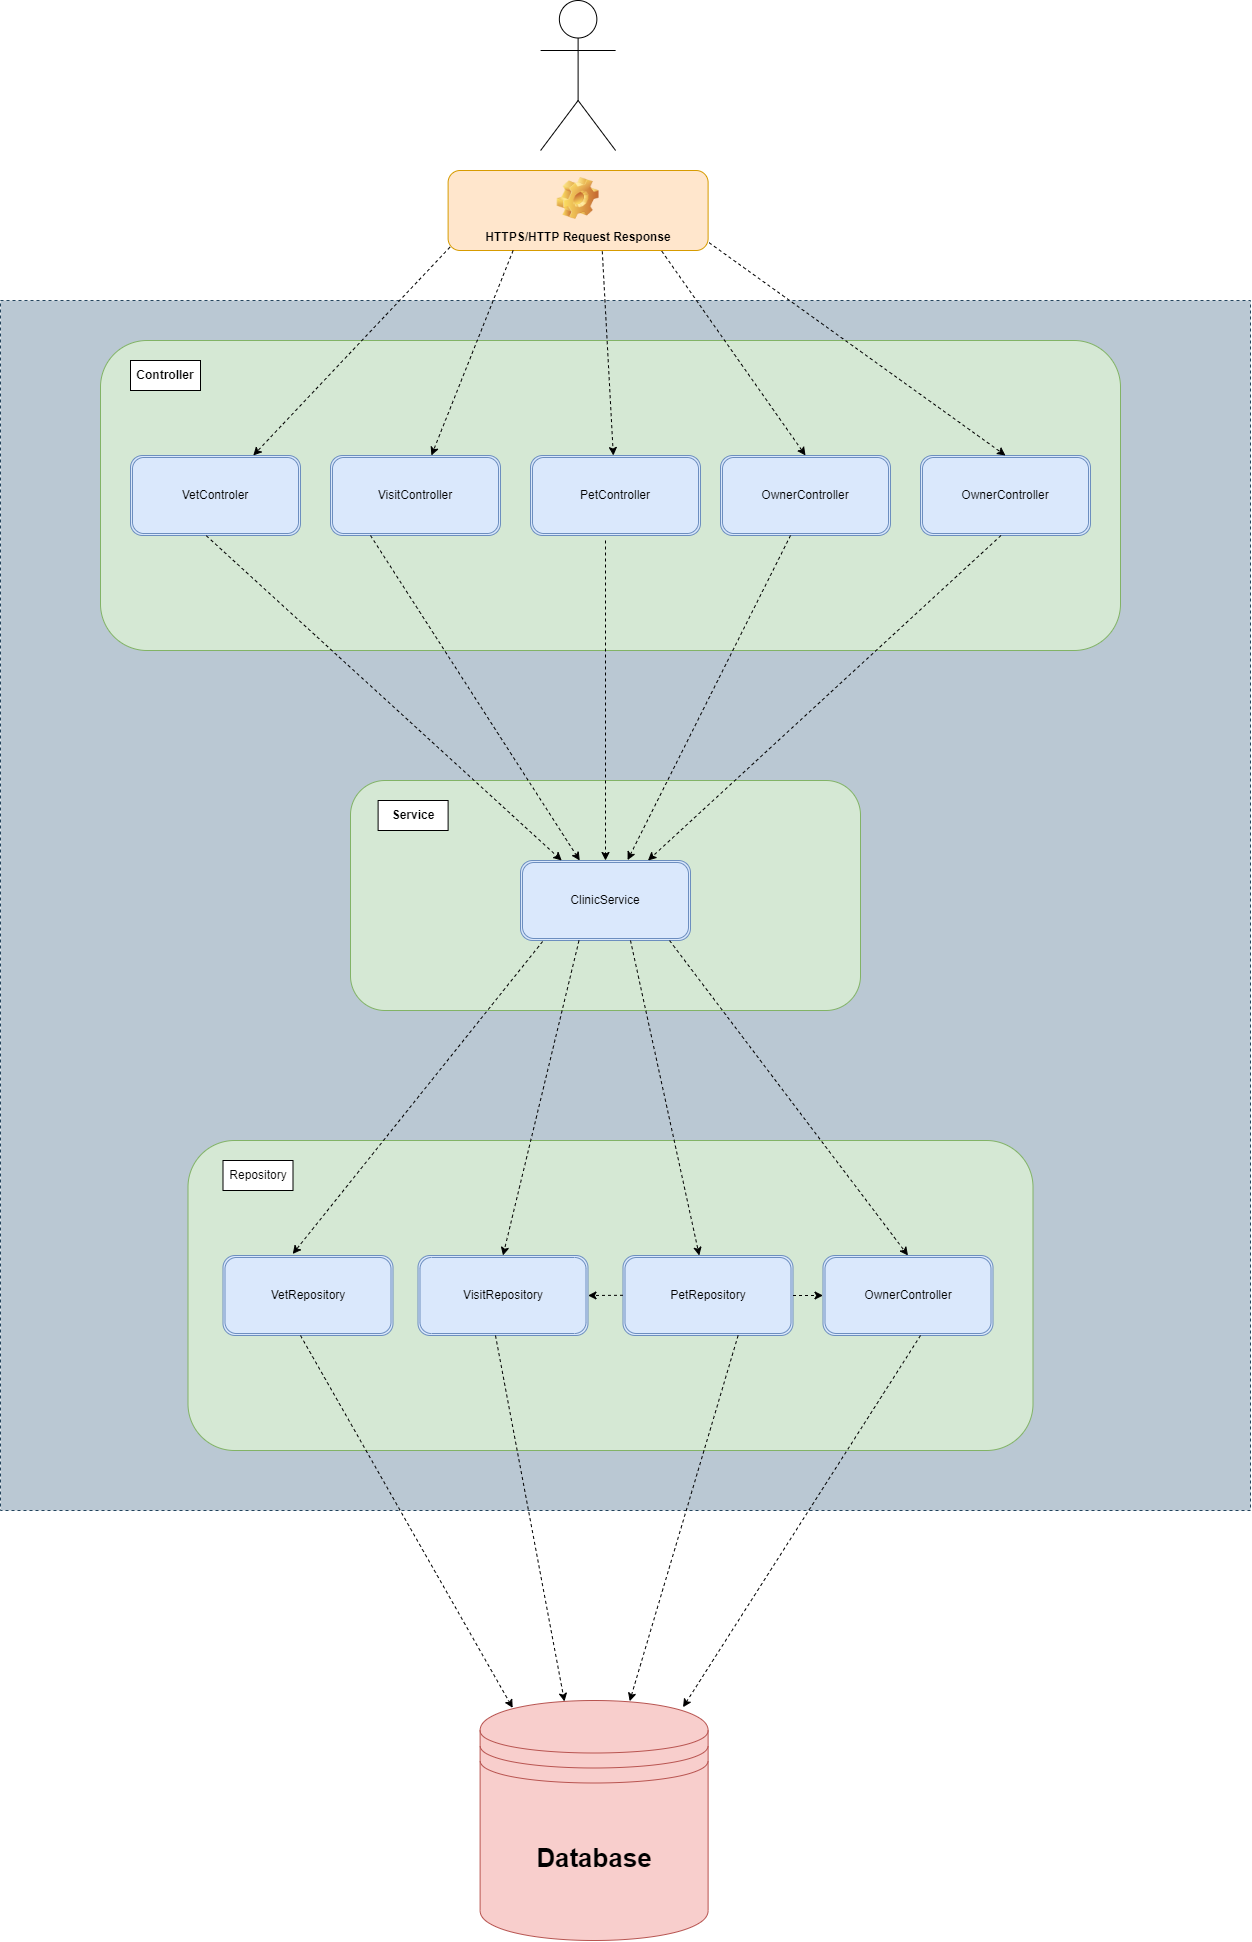

The diagram above was exported from draw.io. Its source (the exported page's mxGraphModel, read from the mxfile embedded in the PNG):
<mxGraphModel dx="2578" dy="1081" grid="1" gridSize="10" guides="1" tooltips="1" connect="1" arrows="1" fold="1" page="1" pageScale="1" pageWidth="827" pageHeight="1169" math="0" shadow="0">
  <root>
    <mxCell id="0" />
    <mxCell id="1" parent="0" />
    <mxCell id="5Sy3n5xsGNxDk8voqQIU-13" value="" style="rounded=0;whiteSpace=wrap;html=1;fillColor=#bac8d3;strokeColor=#23445d;dashed=1;" vertex="1" parent="1">
      <mxGeometry x="210" y="410" width="1250" height="1210" as="geometry" />
    </mxCell>
    <mxCell id="-cBgZcSdLrivgGSVV2SI-1" value="" style="rounded=1;whiteSpace=wrap;html=1;fillColor=#d5e8d4;strokeColor=#82b366;" parent="1" vertex="1">
      <mxGeometry x="310" y="450" width="1020" height="310" as="geometry" />
    </mxCell>
    <mxCell id="-cBgZcSdLrivgGSVV2SI-4" value="VetControler" style="shape=ext;double=1;rounded=1;whiteSpace=wrap;html=1;fillColor=#dae8fc;strokeColor=#6c8ebf;perimeterSpacing=0;" parent="1" vertex="1">
      <mxGeometry x="340" y="565" width="170" height="80" as="geometry" />
    </mxCell>
    <mxCell id="-cBgZcSdLrivgGSVV2SI-5" value="VisitController" style="shape=ext;double=1;rounded=1;whiteSpace=wrap;html=1;fillColor=#dae8fc;strokeColor=#6c8ebf;perimeterSpacing=0;" parent="1" vertex="1">
      <mxGeometry x="540" y="565" width="170" height="80" as="geometry" />
    </mxCell>
    <mxCell id="-cBgZcSdLrivgGSVV2SI-6" value="PetController" style="shape=ext;double=1;rounded=1;whiteSpace=wrap;html=1;fillColor=#dae8fc;strokeColor=#6c8ebf;perimeterSpacing=0;" parent="1" vertex="1">
      <mxGeometry x="740" y="565" width="170" height="80" as="geometry" />
    </mxCell>
    <mxCell id="-cBgZcSdLrivgGSVV2SI-7" value="OwnerController" style="shape=ext;double=1;rounded=1;whiteSpace=wrap;html=1;fillColor=#dae8fc;strokeColor=#6c8ebf;perimeterSpacing=0;" parent="1" vertex="1">
      <mxGeometry x="930" y="565" width="170" height="80" as="geometry" />
    </mxCell>
    <mxCell id="-cBgZcSdLrivgGSVV2SI-8" value="OwnerController" style="shape=ext;double=1;rounded=1;whiteSpace=wrap;html=1;fillColor=#dae8fc;strokeColor=#6c8ebf;perimeterSpacing=0;" parent="1" vertex="1">
      <mxGeometry x="1130" y="565" width="170" height="80" as="geometry" />
    </mxCell>
    <mxCell id="-cBgZcSdLrivgGSVV2SI-11" value="HTTPS/HTTP Request Response" style="label;whiteSpace=wrap;html=1;align=center;verticalAlign=bottom;spacingLeft=0;spacingBottom=4;imageAlign=center;imageVerticalAlign=top;image=img/clipart/Gear_128x128.png;fillColor=#ffe6cc;strokeColor=#d79b00;" parent="1" vertex="1">
      <mxGeometry x="657.61" y="280" width="260" height="80" as="geometry" />
    </mxCell>
    <mxCell id="-cBgZcSdLrivgGSVV2SI-13" value="" style="endArrow=classic;html=1;rounded=0;exitX=0.007;exitY=0.959;exitDx=0;exitDy=0;exitPerimeter=0;dashed=1;" parent="1" source="-cBgZcSdLrivgGSVV2SI-11" target="-cBgZcSdLrivgGSVV2SI-4" edge="1">
      <mxGeometry width="50" height="50" relative="1" as="geometry">
        <mxPoint x="665" y="370" as="sourcePoint" />
        <mxPoint x="825" y="320" as="targetPoint" />
      </mxGeometry>
    </mxCell>
    <mxCell id="-cBgZcSdLrivgGSVV2SI-14" value="" style="endArrow=classic;html=1;rounded=0;exitX=0.25;exitY=1;exitDx=0;exitDy=0;dashed=1;" parent="1" source="-cBgZcSdLrivgGSVV2SI-11" target="-cBgZcSdLrivgGSVV2SI-5" edge="1">
      <mxGeometry width="50" height="50" relative="1" as="geometry">
        <mxPoint x="705" y="420" as="sourcePoint" />
        <mxPoint x="755" y="370" as="targetPoint" />
      </mxGeometry>
    </mxCell>
    <mxCell id="-cBgZcSdLrivgGSVV2SI-16" value="" style="endArrow=classic;html=1;rounded=0;exitX=0.593;exitY=1.011;exitDx=0;exitDy=0;exitPerimeter=0;dashed=1;" parent="1" source="-cBgZcSdLrivgGSVV2SI-11" target="-cBgZcSdLrivgGSVV2SI-6" edge="1">
      <mxGeometry width="50" height="50" relative="1" as="geometry">
        <mxPoint x="875" y="420" as="sourcePoint" />
        <mxPoint x="925" y="370" as="targetPoint" />
      </mxGeometry>
    </mxCell>
    <mxCell id="-cBgZcSdLrivgGSVV2SI-17" value="" style="endArrow=classic;html=1;rounded=0;exitX=0.822;exitY=1.009;exitDx=0;exitDy=0;entryX=0.5;entryY=0;entryDx=0;entryDy=0;exitPerimeter=0;dashed=1;" parent="1" source="-cBgZcSdLrivgGSVV2SI-11" target="-cBgZcSdLrivgGSVV2SI-7" edge="1">
      <mxGeometry width="50" height="50" relative="1" as="geometry">
        <mxPoint x="895" y="410" as="sourcePoint" />
        <mxPoint x="945" y="360" as="targetPoint" />
      </mxGeometry>
    </mxCell>
    <mxCell id="-cBgZcSdLrivgGSVV2SI-18" value="" style="endArrow=classic;html=1;rounded=0;entryX=0.5;entryY=0;entryDx=0;entryDy=0;exitX=1.004;exitY=0.903;exitDx=0;exitDy=0;exitPerimeter=0;dashed=1;" parent="1" source="-cBgZcSdLrivgGSVV2SI-11" target="-cBgZcSdLrivgGSVV2SI-8" edge="1">
      <mxGeometry width="50" height="50" relative="1" as="geometry">
        <mxPoint x="915" y="360" as="sourcePoint" />
        <mxPoint x="995" y="310" as="targetPoint" />
      </mxGeometry>
    </mxCell>
    <mxCell id="-cBgZcSdLrivgGSVV2SI-21" value="" style="rounded=0;whiteSpace=wrap;html=1;" parent="1" vertex="1">
      <mxGeometry x="340" y="470" width="70" height="30" as="geometry" />
    </mxCell>
    <mxCell id="-cBgZcSdLrivgGSVV2SI-19" value="&lt;b&gt;Controller&lt;/b&gt;" style="text;html=1;strokeColor=none;fillColor=none;align=center;verticalAlign=middle;whiteSpace=wrap;rounded=0;" parent="1" vertex="1">
      <mxGeometry x="345" y="470" width="60" height="30" as="geometry" />
    </mxCell>
    <mxCell id="-cBgZcSdLrivgGSVV2SI-22" value="" style="rounded=1;whiteSpace=wrap;html=1;fillColor=#d5e8d4;strokeColor=#82b366;" parent="1" vertex="1">
      <mxGeometry x="560" y="890" width="510" height="230" as="geometry" />
    </mxCell>
    <mxCell id="-cBgZcSdLrivgGSVV2SI-23" value="ClinicService" style="shape=ext;double=1;rounded=1;whiteSpace=wrap;html=1;fillColor=#dae8fc;strokeColor=#6c8ebf;perimeterSpacing=0;" parent="1" vertex="1">
      <mxGeometry x="730" y="970" width="170" height="80" as="geometry" />
    </mxCell>
    <mxCell id="-cBgZcSdLrivgGSVV2SI-24" value="" style="rounded=0;whiteSpace=wrap;html=1;" parent="1" vertex="1">
      <mxGeometry x="587.61" y="910" width="70" height="30" as="geometry" />
    </mxCell>
    <mxCell id="-cBgZcSdLrivgGSVV2SI-25" value="&lt;b&gt;Service&lt;/b&gt;" style="text;html=1;strokeColor=none;fillColor=none;align=center;verticalAlign=middle;whiteSpace=wrap;rounded=0;" parent="1" vertex="1">
      <mxGeometry x="592.61" y="910" width="60" height="30" as="geometry" />
    </mxCell>
    <mxCell id="-cBgZcSdLrivgGSVV2SI-26" value="" style="endArrow=classic;html=1;rounded=0;dashed=1;exitX=0.446;exitY=1.003;exitDx=0;exitDy=0;exitPerimeter=0;" parent="1" source="-cBgZcSdLrivgGSVV2SI-4" target="-cBgZcSdLrivgGSVV2SI-23" edge="1">
      <mxGeometry width="50" height="50" relative="1" as="geometry">
        <mxPoint x="780" y="840" as="sourcePoint" />
        <mxPoint x="830" y="790" as="targetPoint" />
      </mxGeometry>
    </mxCell>
    <mxCell id="-cBgZcSdLrivgGSVV2SI-27" value="" style="endArrow=classic;html=1;rounded=0;dashed=1;exitX=0.446;exitY=1.003;exitDx=0;exitDy=0;exitPerimeter=0;" parent="1" target="-cBgZcSdLrivgGSVV2SI-23" edge="1">
      <mxGeometry width="50" height="50" relative="1" as="geometry">
        <mxPoint x="580" y="645.0000000000002" as="sourcePoint" />
        <mxPoint x="938.7321329415338" y="999.76" as="targetPoint" />
      </mxGeometry>
    </mxCell>
    <mxCell id="-cBgZcSdLrivgGSVV2SI-28" value="" style="endArrow=classic;html=1;rounded=0;dashed=1;entryX=0.5;entryY=0;entryDx=0;entryDy=0;" parent="1" target="-cBgZcSdLrivgGSVV2SI-23" edge="1">
      <mxGeometry width="50" height="50" relative="1" as="geometry">
        <mxPoint x="815" y="650" as="sourcePoint" />
        <mxPoint x="1021.2025316455697" y="1000" as="targetPoint" />
      </mxGeometry>
    </mxCell>
    <mxCell id="-cBgZcSdLrivgGSVV2SI-29" value="" style="endArrow=classic;html=1;rounded=0;dashed=1;entryX=0.63;entryY=-0.005;entryDx=0;entryDy=0;entryPerimeter=0;" parent="1" target="-cBgZcSdLrivgGSVV2SI-23" edge="1">
      <mxGeometry width="50" height="50" relative="1" as="geometry">
        <mxPoint x="1000" y="645" as="sourcePoint" />
        <mxPoint x="1005" y="965" as="targetPoint" />
      </mxGeometry>
    </mxCell>
    <mxCell id="-cBgZcSdLrivgGSVV2SI-30" value="" style="endArrow=classic;html=1;rounded=0;dashed=1;entryX=0.75;entryY=0;entryDx=0;entryDy=0;" parent="1" target="-cBgZcSdLrivgGSVV2SI-23" edge="1">
      <mxGeometry width="50" height="50" relative="1" as="geometry">
        <mxPoint x="1210.5" y="645" as="sourcePoint" />
        <mxPoint x="978" y="875" as="targetPoint" />
      </mxGeometry>
    </mxCell>
    <mxCell id="-cBgZcSdLrivgGSVV2SI-31" value="&lt;b&gt;&lt;font style=&quot;font-size: 26px&quot;&gt;Database&lt;/font&gt;&lt;/b&gt;" style="shape=datastore;whiteSpace=wrap;html=1;fillColor=#f8cecc;strokeColor=#b85450;" parent="1" vertex="1">
      <mxGeometry x="689.61" y="1810" width="228" height="240" as="geometry" />
    </mxCell>
    <mxCell id="-cBgZcSdLrivgGSVV2SI-32" value="" style="rounded=1;whiteSpace=wrap;html=1;fillColor=#d5e8d4;strokeColor=#82b366;" parent="1" vertex="1">
      <mxGeometry x="397.5" y="1250" width="845" height="310" as="geometry" />
    </mxCell>
    <mxCell id="5Sy3n5xsGNxDk8voqQIU-1" value="VetRepository" style="shape=ext;double=1;rounded=1;whiteSpace=wrap;html=1;fillColor=#dae8fc;strokeColor=#6c8ebf;perimeterSpacing=0;" vertex="1" parent="1">
      <mxGeometry x="432.5" y="1365" width="170" height="80" as="geometry" />
    </mxCell>
    <mxCell id="5Sy3n5xsGNxDk8voqQIU-2" value="VisitRepository" style="shape=ext;double=1;rounded=1;whiteSpace=wrap;html=1;fillColor=#dae8fc;strokeColor=#6c8ebf;perimeterSpacing=0;" vertex="1" parent="1">
      <mxGeometry x="627.5" y="1365" width="170" height="80" as="geometry" />
    </mxCell>
    <mxCell id="5Sy3n5xsGNxDk8voqQIU-3" value="PetRepository" style="shape=ext;double=1;rounded=1;whiteSpace=wrap;html=1;fillColor=#dae8fc;strokeColor=#6c8ebf;perimeterSpacing=0;" vertex="1" parent="1">
      <mxGeometry x="832.5" y="1365" width="170" height="80" as="geometry" />
    </mxCell>
    <mxCell id="5Sy3n5xsGNxDk8voqQIU-5" value="OwnerController" style="shape=ext;double=1;rounded=1;whiteSpace=wrap;html=1;fillColor=#dae8fc;strokeColor=#6c8ebf;perimeterSpacing=0;" vertex="1" parent="1">
      <mxGeometry x="1032.5" y="1365" width="170" height="80" as="geometry" />
    </mxCell>
    <mxCell id="5Sy3n5xsGNxDk8voqQIU-6" value="" style="endArrow=classic;html=1;rounded=0;entryX=0.41;entryY=-0.019;entryDx=0;entryDy=0;exitX=0.13;exitY=1.013;exitDx=0;exitDy=0;exitPerimeter=0;entryPerimeter=0;dashed=1;" edge="1" parent="1" source="-cBgZcSdLrivgGSVV2SI-23" target="5Sy3n5xsGNxDk8voqQIU-1">
      <mxGeometry width="50" height="50" relative="1" as="geometry">
        <mxPoint x="700" y="1230" as="sourcePoint" />
        <mxPoint x="750" y="1180" as="targetPoint" />
      </mxGeometry>
    </mxCell>
    <mxCell id="5Sy3n5xsGNxDk8voqQIU-7" value="" style="endArrow=classic;html=1;rounded=0;exitX=0.344;exitY=1.001;exitDx=0;exitDy=0;entryX=0.5;entryY=0;entryDx=0;entryDy=0;exitPerimeter=0;dashed=1;" edge="1" parent="1" source="-cBgZcSdLrivgGSVV2SI-23" target="5Sy3n5xsGNxDk8voqQIU-2">
      <mxGeometry width="50" height="50" relative="1" as="geometry">
        <mxPoint x="690" y="1280" as="sourcePoint" />
        <mxPoint x="740" y="1230" as="targetPoint" />
      </mxGeometry>
    </mxCell>
    <mxCell id="5Sy3n5xsGNxDk8voqQIU-8" value="" style="endArrow=classic;html=1;rounded=0;dashed=1;" edge="1" parent="1" target="5Sy3n5xsGNxDk8voqQIU-3">
      <mxGeometry width="50" height="50" relative="1" as="geometry">
        <mxPoint x="840" y="1050" as="sourcePoint" />
        <mxPoint x="882.5" y="1150" as="targetPoint" />
      </mxGeometry>
    </mxCell>
    <mxCell id="5Sy3n5xsGNxDk8voqQIU-9" value="" style="endArrow=classic;html=1;rounded=0;entryX=0.5;entryY=0;entryDx=0;entryDy=0;exitX=0.877;exitY=1.001;exitDx=0;exitDy=0;exitPerimeter=0;dashed=1;" edge="1" parent="1" source="-cBgZcSdLrivgGSVV2SI-23" target="5Sy3n5xsGNxDk8voqQIU-5">
      <mxGeometry width="50" height="50" relative="1" as="geometry">
        <mxPoint x="930" y="1150" as="sourcePoint" />
        <mxPoint x="980" y="1100" as="targetPoint" />
      </mxGeometry>
    </mxCell>
    <mxCell id="5Sy3n5xsGNxDk8voqQIU-10" value="" style="endArrow=classic;html=1;rounded=0;dashed=1;entryX=1;entryY=0.5;entryDx=0;entryDy=0;" edge="1" parent="1" target="5Sy3n5xsGNxDk8voqQIU-2">
      <mxGeometry width="50" height="50" relative="1" as="geometry">
        <mxPoint x="832.5" y="1404.79" as="sourcePoint" />
        <mxPoint x="802.5" y="1404.79" as="targetPoint" />
      </mxGeometry>
    </mxCell>
    <mxCell id="5Sy3n5xsGNxDk8voqQIU-12" value="" style="endArrow=classic;html=1;rounded=0;dashed=1;entryX=0;entryY=0.5;entryDx=0;entryDy=0;exitX=1;exitY=0.5;exitDx=0;exitDy=0;" edge="1" parent="1" source="5Sy3n5xsGNxDk8voqQIU-3" target="5Sy3n5xsGNxDk8voqQIU-5">
      <mxGeometry width="50" height="50" relative="1" as="geometry">
        <mxPoint x="930" y="1530" as="sourcePoint" />
        <mxPoint x="980" y="1480" as="targetPoint" />
      </mxGeometry>
    </mxCell>
    <mxCell id="5Sy3n5xsGNxDk8voqQIU-14" value="" style="endArrow=classic;html=1;rounded=0;dashed=1;entryX=0.143;entryY=0.031;entryDx=0;entryDy=0;entryPerimeter=0;" edge="1" parent="1" target="-cBgZcSdLrivgGSVV2SI-31">
      <mxGeometry width="50" height="50" relative="1" as="geometry">
        <mxPoint x="510" y="1445" as="sourcePoint" />
        <mxPoint x="660" y="1535" as="targetPoint" />
      </mxGeometry>
    </mxCell>
    <mxCell id="5Sy3n5xsGNxDk8voqQIU-15" value="" style="endArrow=classic;html=1;rounded=0;dashed=1;entryX=0.37;entryY=0.004;entryDx=0;entryDy=0;entryPerimeter=0;" edge="1" parent="1" target="-cBgZcSdLrivgGSVV2SI-31">
      <mxGeometry width="50" height="50" relative="1" as="geometry">
        <mxPoint x="705" y="1445" as="sourcePoint" />
        <mxPoint x="755" y="1515" as="targetPoint" />
      </mxGeometry>
    </mxCell>
    <mxCell id="5Sy3n5xsGNxDk8voqQIU-16" value="" style="endArrow=classic;html=1;rounded=0;dashed=1;entryX=0.656;entryY=0.003;entryDx=0;entryDy=0;entryPerimeter=0;" edge="1" parent="1" target="-cBgZcSdLrivgGSVV2SI-31">
      <mxGeometry width="50" height="50" relative="1" as="geometry">
        <mxPoint x="947.61" y="1445" as="sourcePoint" />
        <mxPoint x="917.61" y="1515" as="targetPoint" />
      </mxGeometry>
    </mxCell>
    <mxCell id="5Sy3n5xsGNxDk8voqQIU-17" value="" style="endArrow=classic;html=1;rounded=0;dashed=1;entryX=0.89;entryY=0.028;entryDx=0;entryDy=0;entryPerimeter=0;" edge="1" parent="1" target="-cBgZcSdLrivgGSVV2SI-31">
      <mxGeometry width="50" height="50" relative="1" as="geometry">
        <mxPoint x="1130" y="1445" as="sourcePoint" />
        <mxPoint x="1050" y="1505" as="targetPoint" />
      </mxGeometry>
    </mxCell>
    <mxCell id="5Sy3n5xsGNxDk8voqQIU-18" value="&lt;b&gt;Service&lt;/b&gt;" style="text;html=1;strokeColor=none;fillColor=none;align=center;verticalAlign=middle;whiteSpace=wrap;rounded=0;" vertex="1" parent="1">
      <mxGeometry x="437.5" y="1270" width="60" height="30" as="geometry" />
    </mxCell>
    <mxCell id="5Sy3n5xsGNxDk8voqQIU-19" value="Repository" style="rounded=0;whiteSpace=wrap;html=1;" vertex="1" parent="1">
      <mxGeometry x="432.5" y="1270" width="70" height="30" as="geometry" />
    </mxCell>
    <mxCell id="5Sy3n5xsGNxDk8voqQIU-20" value="" style="shape=umlActor;verticalLabelPosition=bottom;verticalAlign=top;html=1;outlineConnect=0;" vertex="1" parent="1">
      <mxGeometry x="750.11" y="110" width="75" height="150" as="geometry" />
    </mxCell>
  </root>
</mxGraphModel>